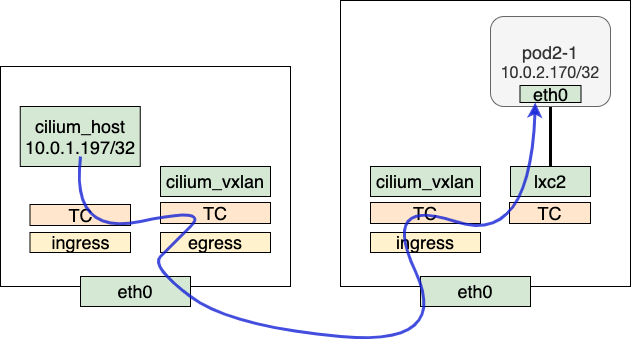

The diagram above was exported from draw.io. Its source (the exported page's mxGraphModel, read from the mxfile embedded in the PNG):
<mxGraphModel dx="946" dy="617" grid="1" gridSize="10" guides="1" tooltips="1" connect="1" arrows="1" fold="1" page="1" pageScale="1" pageWidth="850" pageHeight="1100" math="0" shadow="0">
  <root>
    <mxCell id="FH8-pooLpEvXbf9YfRsr-0" />
    <mxCell id="FH8-pooLpEvXbf9YfRsr-1" parent="FH8-pooLpEvXbf9YfRsr-0" />
    <mxCell id="sDpBpRm-70wzXJtIzXtI-0" value="" style="rounded=0;whiteSpace=wrap;html=1;" vertex="1" parent="FH8-pooLpEvXbf9YfRsr-1">
      <mxGeometry x="550" y="124" width="290" height="286" as="geometry" />
    </mxCell>
    <mxCell id="sDpBpRm-70wzXJtIzXtI-1" value="" style="rounded=0;whiteSpace=wrap;html=1;" vertex="1" parent="FH8-pooLpEvXbf9YfRsr-1">
      <mxGeometry x="210" y="190" width="290" height="220" as="geometry" />
    </mxCell>
    <mxCell id="sDpBpRm-70wzXJtIzXtI-4" value="cilium_host&lt;br&gt;10.0.1.197/32" style="rounded=0;whiteSpace=wrap;html=1;fontSize=18;fillColor=#d5e8d4;strokeColor=default;" vertex="1" parent="FH8-pooLpEvXbf9YfRsr-1">
      <mxGeometry x="229.75" y="230" width="120" height="60" as="geometry" />
    </mxCell>
    <mxCell id="sDpBpRm-70wzXJtIzXtI-5" value="eth0" style="rounded=0;whiteSpace=wrap;html=1;fontSize=18;fillColor=#d5e8d4;strokeColor=default;" vertex="1" parent="FH8-pooLpEvXbf9YfRsr-1">
      <mxGeometry x="290" y="400" width="110" height="30" as="geometry" />
    </mxCell>
    <mxCell id="sDpBpRm-70wzXJtIzXtI-6" value="&lt;span&gt;TC&lt;/span&gt;" style="rounded=0;whiteSpace=wrap;html=1;fontSize=18;fillColor=#ffe6cc;strokeColor=default;" vertex="1" parent="FH8-pooLpEvXbf9YfRsr-1">
      <mxGeometry x="239.5" y="328" width="100.5" height="21" as="geometry" />
    </mxCell>
    <mxCell id="sDpBpRm-70wzXJtIzXtI-8" value="cilium_vxlan" style="rounded=0;whiteSpace=wrap;html=1;fontSize=18;fillColor=#d5e8d4;strokeColor=default;" vertex="1" parent="FH8-pooLpEvXbf9YfRsr-1">
      <mxGeometry x="370" y="290" width="110" height="30" as="geometry" />
    </mxCell>
    <mxCell id="sDpBpRm-70wzXJtIzXtI-9" value="&lt;span&gt;TC&lt;/span&gt;" style="rounded=0;whiteSpace=wrap;html=1;fontSize=18;fillColor=#ffe6cc;strokeColor=default;" vertex="1" parent="FH8-pooLpEvXbf9YfRsr-1">
      <mxGeometry x="370" y="326" width="110" height="21" as="geometry" />
    </mxCell>
    <mxCell id="sDpBpRm-70wzXJtIzXtI-10" style="rounded=0;orthogonalLoop=1;jettySize=auto;html=1;entryX=0.5;entryY=0;entryDx=0;entryDy=0;fontSize=18;endArrow=none;endFill=0;strokeWidth=3;" edge="1" parent="FH8-pooLpEvXbf9YfRsr-1" source="sDpBpRm-70wzXJtIzXtI-11" target="sDpBpRm-70wzXJtIzXtI-12">
      <mxGeometry relative="1" as="geometry" />
    </mxCell>
    <mxCell id="sDpBpRm-70wzXJtIzXtI-11" value="pod2-1&lt;br&gt;&lt;p class=&quot;p1&quot; style=&quot;margin: 0px ; font-stretch: normal ; font-size: 16px ; line-height: normal ; font-family: &amp;#34;helvetica neue&amp;#34;&quot;&gt;10.0.2.170/32&lt;/p&gt;" style="rounded=1;whiteSpace=wrap;html=1;fontSize=18;fillColor=#f5f5f5;strokeColor=#666666;fontColor=#333333;" vertex="1" parent="FH8-pooLpEvXbf9YfRsr-1">
      <mxGeometry x="700" y="140" width="120" height="90" as="geometry" />
    </mxCell>
    <mxCell id="sDpBpRm-70wzXJtIzXtI-12" value="lxc2" style="rounded=0;whiteSpace=wrap;html=1;fontSize=18;fillColor=#d5e8d4;strokeColor=default;" vertex="1" parent="FH8-pooLpEvXbf9YfRsr-1">
      <mxGeometry x="720" y="290" width="80" height="30" as="geometry" />
    </mxCell>
    <mxCell id="sDpBpRm-70wzXJtIzXtI-13" value="eth0" style="rounded=0;whiteSpace=wrap;html=1;fontSize=18;fillColor=#d5e8d4;strokeColor=default;" vertex="1" parent="FH8-pooLpEvXbf9YfRsr-1">
      <mxGeometry x="630" y="400" width="110" height="30" as="geometry" />
    </mxCell>
    <mxCell id="sDpBpRm-70wzXJtIzXtI-14" value="&lt;span&gt;TC&lt;/span&gt;" style="rounded=0;whiteSpace=wrap;html=1;fontSize=18;fillColor=#ffe6cc;strokeColor=default;" vertex="1" parent="FH8-pooLpEvXbf9YfRsr-1">
      <mxGeometry x="719" y="326" width="81" height="21" as="geometry" />
    </mxCell>
    <mxCell id="sDpBpRm-70wzXJtIzXtI-15" value="eth0" style="rounded=0;whiteSpace=wrap;html=1;fontSize=18;fillColor=#d5e8d4;strokeColor=default;" vertex="1" parent="FH8-pooLpEvXbf9YfRsr-1">
      <mxGeometry x="729.5" y="209" width="61" height="17" as="geometry" />
    </mxCell>
    <mxCell id="sDpBpRm-70wzXJtIzXtI-16" value="cilium_vxlan" style="rounded=0;whiteSpace=wrap;html=1;fontSize=18;fillColor=#d5e8d4;strokeColor=default;" vertex="1" parent="FH8-pooLpEvXbf9YfRsr-1">
      <mxGeometry x="580" y="290" width="110" height="30" as="geometry" />
    </mxCell>
    <mxCell id="sDpBpRm-70wzXJtIzXtI-17" value="&lt;span&gt;TC&lt;/span&gt;" style="rounded=0;whiteSpace=wrap;html=1;fontSize=18;fillColor=#ffe6cc;strokeColor=default;" vertex="1" parent="FH8-pooLpEvXbf9YfRsr-1">
      <mxGeometry x="580" y="326" width="110" height="21" as="geometry" />
    </mxCell>
    <mxCell id="sDpBpRm-70wzXJtIzXtI-19" value="&lt;span&gt;ingress&lt;br&gt;&lt;/span&gt;" style="rounded=0;whiteSpace=wrap;html=1;fontSize=18;fillColor=#fff2cc;strokeColor=default;" vertex="1" parent="FH8-pooLpEvXbf9YfRsr-1">
      <mxGeometry x="239.5" y="356" width="100.5" height="20" as="geometry" />
    </mxCell>
    <mxCell id="sDpBpRm-70wzXJtIzXtI-20" value="&lt;span&gt;egress&lt;br&gt;&lt;/span&gt;" style="rounded=0;whiteSpace=wrap;html=1;fontSize=18;fillColor=#fff2cc;strokeColor=default;" vertex="1" parent="FH8-pooLpEvXbf9YfRsr-1">
      <mxGeometry x="370" y="356" width="110" height="20" as="geometry" />
    </mxCell>
    <mxCell id="sDpBpRm-70wzXJtIzXtI-21" value="&lt;span&gt;ingress&lt;br&gt;&lt;/span&gt;" style="rounded=0;whiteSpace=wrap;html=1;fontSize=18;fillColor=#fff2cc;strokeColor=default;" vertex="1" parent="FH8-pooLpEvXbf9YfRsr-1">
      <mxGeometry x="580" y="356" width="110" height="20" as="geometry" />
    </mxCell>
    <mxCell id="sDpBpRm-70wzXJtIzXtI-18" value="" style="curved=1;endArrow=classic;html=1;rounded=0;fontSize=18;strokeWidth=3;opacity=80;fillColor=#fff2cc;strokeColor=#1522D6;entryX=0.25;entryY=1;entryDx=0;entryDy=0;" edge="1" parent="FH8-pooLpEvXbf9YfRsr-1" target="sDpBpRm-70wzXJtIzXtI-15">
      <mxGeometry width="50" height="50" relative="1" as="geometry">
        <mxPoint x="290" y="280" as="sourcePoint" />
        <mxPoint x="650" y="450" as="targetPoint" />
        <Array as="points">
          <mxPoint x="280" y="360" />
          <mxPoint x="420" y="330" />
          <mxPoint x="380" y="370" />
          <mxPoint x="360" y="390" />
          <mxPoint x="440" y="450" />
          <mxPoint x="660" y="470" />
          <mxPoint x="590" y="320" />
          <mxPoint x="740" y="370" />
        </Array>
      </mxGeometry>
    </mxCell>
  </root>
</mxGraphModel>